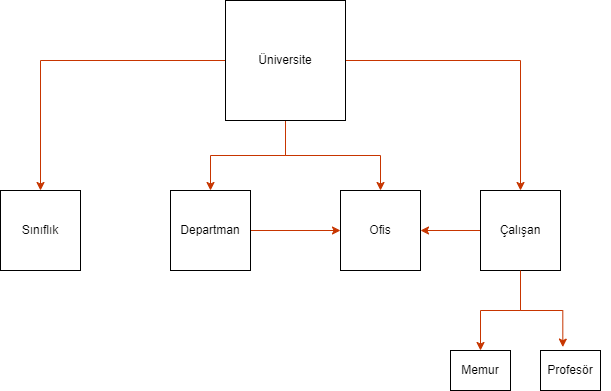

The diagram above was exported from draw.io. Its source (the exported page's mxGraphModel, read from the mxfile embedded in the PNG):
<mxGraphModel dx="635" dy="357" grid="1" gridSize="10" guides="1" tooltips="1" connect="1" arrows="1" fold="1" page="1" pageScale="1" pageWidth="827" pageHeight="1169" math="0" shadow="0">
  <root>
    <mxCell id="0" />
    <mxCell id="1" parent="0" />
    <mxCell id="um2wRlSFNpNQ_jgkE7zh-35" style="edgeStyle=orthogonalEdgeStyle;rounded=0;orthogonalLoop=1;jettySize=auto;html=1;entryX=0.5;entryY=0;entryDx=0;entryDy=0;fillColor=#fa6800;strokeColor=#C73500;" edge="1" parent="1" source="um2wRlSFNpNQ_jgkE7zh-1" target="um2wRlSFNpNQ_jgkE7zh-2">
      <mxGeometry relative="1" as="geometry">
        <mxPoint x="200" y="230" as="targetPoint" />
      </mxGeometry>
    </mxCell>
    <mxCell id="um2wRlSFNpNQ_jgkE7zh-36" style="edgeStyle=orthogonalEdgeStyle;rounded=0;orthogonalLoop=1;jettySize=auto;html=1;entryX=0.5;entryY=0;entryDx=0;entryDy=0;fillColor=#fa6800;strokeColor=#C73500;" edge="1" parent="1" source="um2wRlSFNpNQ_jgkE7zh-1" target="um2wRlSFNpNQ_jgkE7zh-6">
      <mxGeometry relative="1" as="geometry">
        <mxPoint x="680" y="110" as="targetPoint" />
      </mxGeometry>
    </mxCell>
    <mxCell id="um2wRlSFNpNQ_jgkE7zh-37" style="edgeStyle=orthogonalEdgeStyle;rounded=0;orthogonalLoop=1;jettySize=auto;html=1;entryX=0.5;entryY=0;entryDx=0;entryDy=0;fillColor=#fa6800;strokeColor=#C73500;" edge="1" parent="1" source="um2wRlSFNpNQ_jgkE7zh-1" target="um2wRlSFNpNQ_jgkE7zh-4">
      <mxGeometry relative="1" as="geometry" />
    </mxCell>
    <mxCell id="um2wRlSFNpNQ_jgkE7zh-39" style="edgeStyle=orthogonalEdgeStyle;rounded=0;orthogonalLoop=1;jettySize=auto;html=1;exitX=0.5;exitY=1;exitDx=0;exitDy=0;entryX=0.5;entryY=0;entryDx=0;entryDy=0;fillColor=#fa6800;strokeColor=#C73500;" edge="1" parent="1" source="um2wRlSFNpNQ_jgkE7zh-1" target="um2wRlSFNpNQ_jgkE7zh-3">
      <mxGeometry relative="1" as="geometry" />
    </mxCell>
    <mxCell id="um2wRlSFNpNQ_jgkE7zh-1" value="Üniversite" style="whiteSpace=wrap;html=1;aspect=fixed;" vertex="1" parent="1">
      <mxGeometry x="385" y="50" width="120" height="120" as="geometry" />
    </mxCell>
    <mxCell id="um2wRlSFNpNQ_jgkE7zh-2" value="Sınıflık" style="whiteSpace=wrap;html=1;aspect=fixed;" vertex="1" parent="1">
      <mxGeometry x="160" y="240" width="80" height="80" as="geometry" />
    </mxCell>
    <mxCell id="um2wRlSFNpNQ_jgkE7zh-3" value="Ofis" style="whiteSpace=wrap;html=1;aspect=fixed;" vertex="1" parent="1">
      <mxGeometry x="500" y="240" width="80" height="80" as="geometry" />
    </mxCell>
    <mxCell id="um2wRlSFNpNQ_jgkE7zh-48" value="" style="edgeStyle=orthogonalEdgeStyle;rounded=0;orthogonalLoop=1;jettySize=auto;html=1;fillColor=#fa6800;strokeColor=#C73500;" edge="1" parent="1" source="um2wRlSFNpNQ_jgkE7zh-4" target="um2wRlSFNpNQ_jgkE7zh-3">
      <mxGeometry relative="1" as="geometry" />
    </mxCell>
    <mxCell id="um2wRlSFNpNQ_jgkE7zh-4" value="Departman" style="whiteSpace=wrap;html=1;aspect=fixed;" vertex="1" parent="1">
      <mxGeometry x="330" y="240" width="80" height="80" as="geometry" />
    </mxCell>
    <mxCell id="um2wRlSFNpNQ_jgkE7zh-47" style="edgeStyle=orthogonalEdgeStyle;rounded=0;orthogonalLoop=1;jettySize=auto;html=1;entryX=1;entryY=0.5;entryDx=0;entryDy=0;fillColor=#fa6800;strokeColor=#C73500;" edge="1" parent="1" source="um2wRlSFNpNQ_jgkE7zh-6" target="um2wRlSFNpNQ_jgkE7zh-3">
      <mxGeometry relative="1" as="geometry" />
    </mxCell>
    <mxCell id="um2wRlSFNpNQ_jgkE7zh-50" style="edgeStyle=orthogonalEdgeStyle;rounded=0;orthogonalLoop=1;jettySize=auto;html=1;exitX=0.5;exitY=1;exitDx=0;exitDy=0;entryX=0.5;entryY=0;entryDx=0;entryDy=0;fillColor=#fa6800;strokeColor=#C73500;" edge="1" parent="1" source="um2wRlSFNpNQ_jgkE7zh-6" target="um2wRlSFNpNQ_jgkE7zh-8">
      <mxGeometry relative="1" as="geometry" />
    </mxCell>
    <mxCell id="um2wRlSFNpNQ_jgkE7zh-6" value="Çalışan" style="whiteSpace=wrap;html=1;aspect=fixed;" vertex="1" parent="1">
      <mxGeometry x="640" y="240" width="80" height="80" as="geometry" />
    </mxCell>
    <mxCell id="um2wRlSFNpNQ_jgkE7zh-7" value="Profesör&lt;span style=&quot;white-space: pre;&quot;&gt;&#09;&lt;/span&gt;&lt;span style=&quot;white-space: pre;&quot;&gt;&#09;&lt;/span&gt;" style="rounded=0;whiteSpace=wrap;html=1;" vertex="1" parent="1">
      <mxGeometry x="700" y="400" width="60" height="40" as="geometry" />
    </mxCell>
    <mxCell id="um2wRlSFNpNQ_jgkE7zh-8" value="Memur" style="rounded=0;whiteSpace=wrap;html=1;" vertex="1" parent="1">
      <mxGeometry x="610" y="400" width="60" height="40" as="geometry" />
    </mxCell>
    <mxCell id="um2wRlSFNpNQ_jgkE7zh-51" style="edgeStyle=orthogonalEdgeStyle;rounded=0;orthogonalLoop=1;jettySize=auto;html=1;exitX=0.5;exitY=1;exitDx=0;exitDy=0;entryX=0.372;entryY=-0.085;entryDx=0;entryDy=0;entryPerimeter=0;fillColor=#fa6800;strokeColor=#C73500;" edge="1" parent="1" source="um2wRlSFNpNQ_jgkE7zh-6" target="um2wRlSFNpNQ_jgkE7zh-7">
      <mxGeometry relative="1" as="geometry" />
    </mxCell>
  </root>
</mxGraphModel>